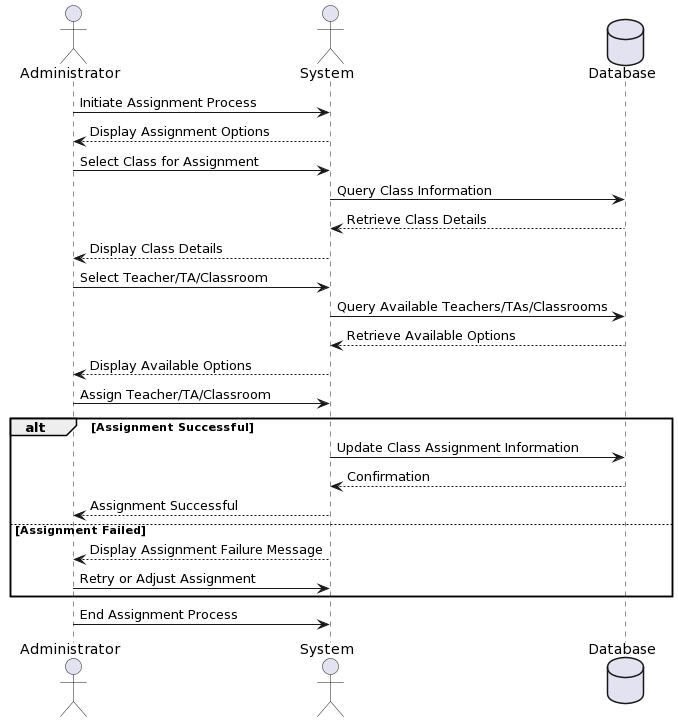

The diagram above was rendered by PlantUML. Its source (embedded in the PNG):
@startuml
actor Administrator
actor System
database Database

Administrator -> System: Initiate Assignment Process
System --> Administrator: Display Assignment Options
Administrator -> System: Select Class for Assignment
System -> Database: Query Class Information
Database --> System: Retrieve Class Details
System --> Administrator: Display Class Details

Administrator -> System: Select Teacher/TA/Classroom
System -> Database: Query Available Teachers/TAs/Classrooms
Database --> System: Retrieve Available Options
System --> Administrator: Display Available Options
Administrator -> System: Assign Teacher/TA/Classroom

alt Assignment Successful
    System -> Database: Update Class Assignment Information
    Database --> System: Confirmation
    System --> Administrator: Assignment Successful
else Assignment Failed
    System --> Administrator: Display Assignment Failure Message
    Administrator -> System: Retry or Adjust Assignment
end

Administrator -> System: End Assignment Process
@enduml